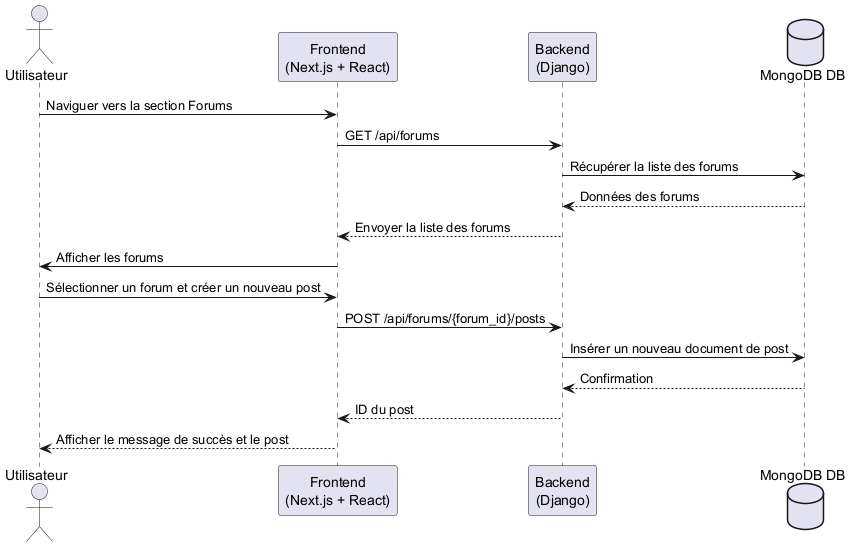

The diagram above was rendered by PlantUML. Its source (embedded in the PNG):
@startuml
actor Utilisateur
participant "Frontend\n(Next.js + React)" as Frontend
participant "Backend\n(Django)" as Backend
database "MongoDB DB" as DB

Utilisateur -> Frontend: Naviguer vers la section Forums
Frontend -> Backend: GET /api/forums
Backend -> DB: Récupérer la liste des forums
DB --> Backend: Données des forums
Backend --> Frontend: Envoyer la liste des forums
Frontend -> Utilisateur: Afficher les forums

Utilisateur -> Frontend: Sélectionner un forum et créer un nouveau post
Frontend -> Backend: POST /api/forums/{forum_id}/posts
Backend -> DB: Insérer un nouveau document de post
DB --> Backend: Confirmation
Backend --> Frontend: ID du post
Frontend --> Utilisateur: Afficher le message de succès et le post

@enduml